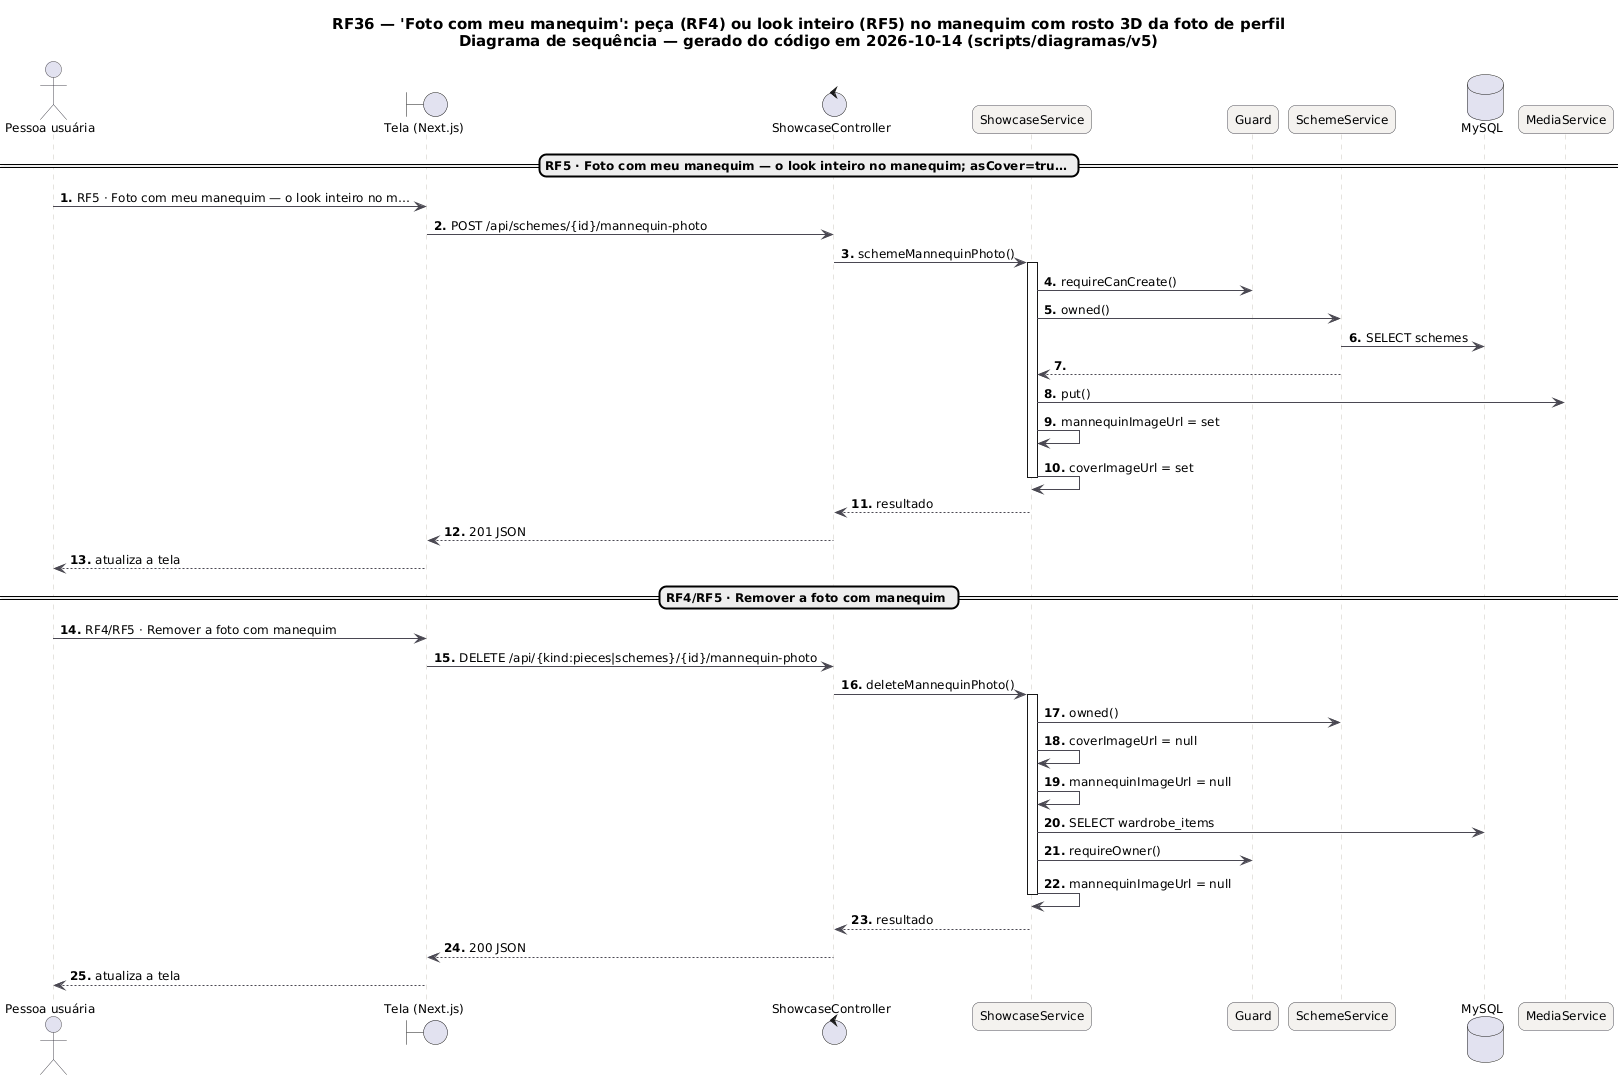

The diagram above was rendered by PlantUML. Its source (embedded in the PNG):
@startuml RF36_Sequencia
skinparam backgroundColor #FFFFFF
skinparam shadowing false
skinparam defaultFontName "DejaVu Sans"
skinparam defaultFontSize 12
skinparam titleFontSize 15
skinparam roundcorner 14
skinparam ArrowColor #52606D
skinparam note {
  BackgroundColor #FFFDEB
  BorderColor #D8CE78
  FontColor #554F24
}
skinparam sequence {
  ArrowColor #4A4852
  LifeLineBorderColor #CBC6BE
  ParticipantBackgroundColor #F4F2EF
  ParticipantBorderColor #4A4852
  ActorBorderColor #4A4852
  GroupBorderColor #CBC6BE
  GroupBackgroundColor #FAF8F5
}
autonumber "<b>0."
title RF36 — 'Foto com meu manequim': peça (RF4) ou look inteiro (RF5) no manequim com rosto 3D da foto de perfil\nDiagrama de sequência — gerado do código em 2026-10-14 (scripts/diagramas/v5)

actor "Pessoa usuária" as U
boundary "Tela (Next.js)" as P
control "ShowcaseController" as ShowcaseController
participant "ShowcaseService" as ShowcaseService
participant "Guard" as Guard
participant "SchemeService" as SchemeService
database "MySQL" as DB_MySQL
participant "MediaService" as MediaService
== RF5 · Foto com meu manequim — o look inteiro no manequim; asCover=tru… ==
U -> P : RF5 · Foto com meu manequim — o look inteiro no m…
P -> ShowcaseController : POST /api/schemes/{id}/mannequin-photo
ShowcaseController -> ShowcaseService : schemeMannequinPhoto()
activate ShowcaseService
ShowcaseService -> Guard : requireCanCreate()
ShowcaseService -> SchemeService : owned()
SchemeService -> DB_MySQL : SELECT schemes
SchemeService --> ShowcaseService
ShowcaseService -> MediaService : put()
ShowcaseService -> ShowcaseService : mannequinImageUrl = set
ShowcaseService -> ShowcaseService : coverImageUrl = set
deactivate ShowcaseService
ShowcaseService --> ShowcaseController : resultado
ShowcaseController --> P : 201 JSON
P --> U : atualiza a tela
== RF4/RF5 · Remover a foto com manequim ==
U -> P : RF4/RF5 · Remover a foto com manequim
P -> ShowcaseController : DELETE /api/{kind:pieces|schemes}/{id}/mannequin-photo
ShowcaseController -> ShowcaseService : deleteMannequinPhoto()
activate ShowcaseService
ShowcaseService -> SchemeService : owned()
ShowcaseService -> ShowcaseService : coverImageUrl = null
ShowcaseService -> ShowcaseService : mannequinImageUrl = null
ShowcaseService -> DB_MySQL : SELECT wardrobe_items
ShowcaseService -> Guard : requireOwner()
ShowcaseService -> ShowcaseService : mannequinImageUrl = null
deactivate ShowcaseService
ShowcaseService --> ShowcaseController : resultado
ShowcaseController --> P : 200 JSON
P --> U : atualiza a tela
@enduml